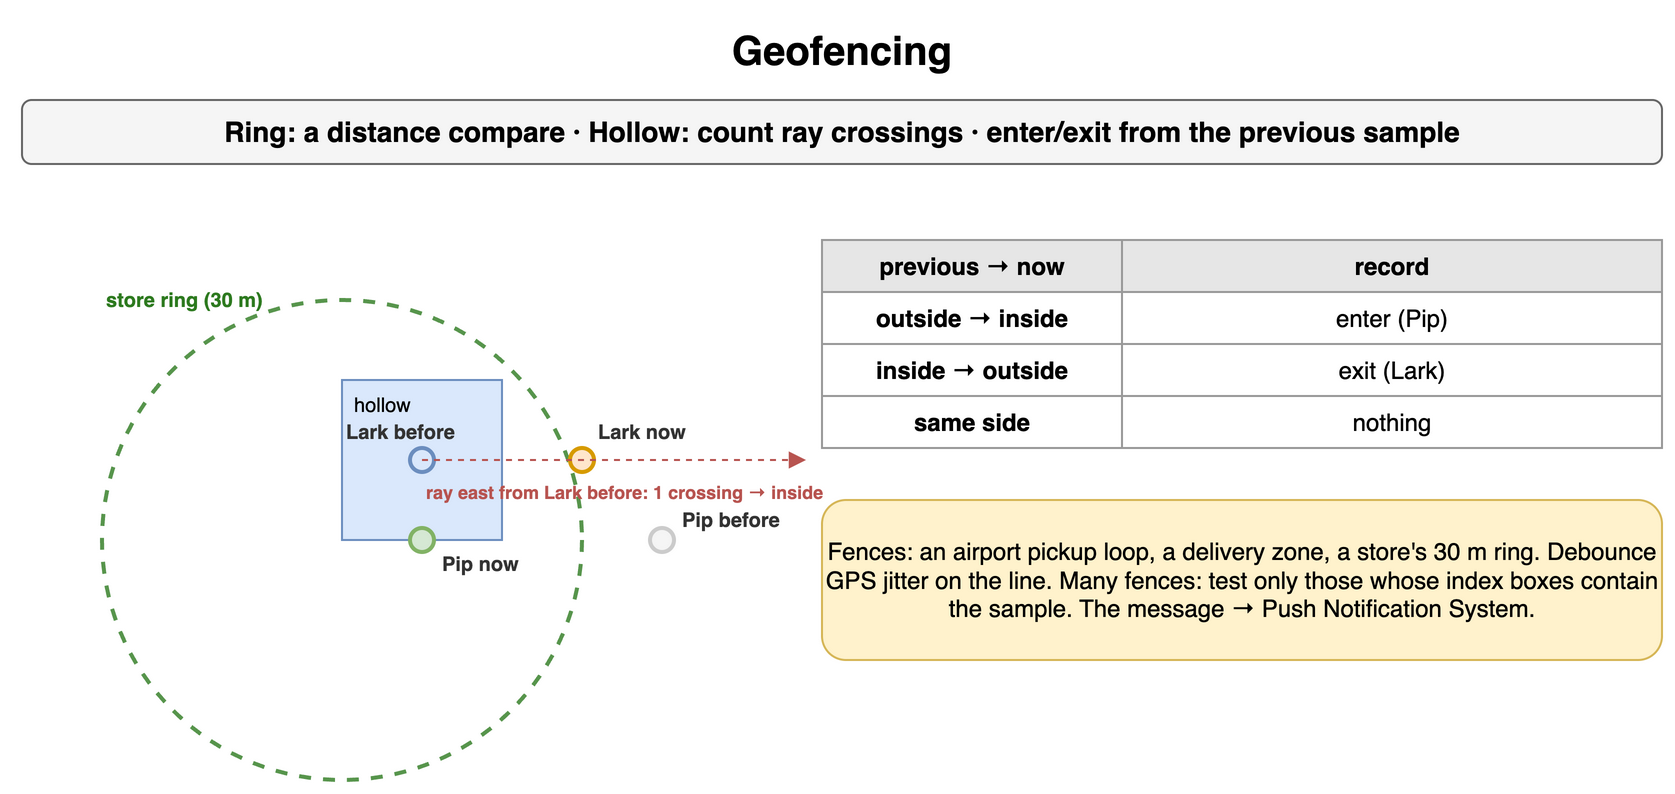

The diagram above was exported from draw.io. Its source (the exported page's mxGraphModel, read from the mxfile embedded in the PNG):
<mxGraphModel dx="900" dy="430" grid="1" gridSize="10" guides="1" tooltips="1" connect="1" arrows="1" fold="1" page="1" pageScale="1" pageWidth="900" pageHeight="430" math="0" shadow="0">
  <root>
    <mxCell id="0" />
    <mxCell id="1" parent="0" />
    <mxCell id="f1" value="Geofencing" style="text;html=1;align=center;verticalAlign=middle;whiteSpace=wrap;fontSize=20;fontStyle=1;" vertex="1" parent="1">
      <mxGeometry x="40" y="10" width="820" height="30" as="geometry" />
    </mxCell>
    <mxCell id="f2" value="Ring: a distance compare · Hollow: count ray crossings · enter/exit from the previous sample" style="rounded=1;whiteSpace=wrap;html=1;fillColor=#f5f5f5;strokeColor=#666666;fontStyle=1;fontSize=14;" vertex="1" parent="1">
      <mxGeometry x="40" y="50" width="820" height="32" as="geometry" />
    </mxCell>
    <mxCell id="f3" value="" style="ellipse;fillColor=none;strokeColor=#2d7a1f;strokeWidth=2;dashed=1;opacity=80;" vertex="1" parent="1">
      <mxGeometry x="80.0" y="150.0" width="240.0" height="240.0" as="geometry" />
    </mxCell>
    <mxCell id="f4" value="store ring (30 m)" style="text;html=1;whiteSpace=wrap;fontSize=11;align=left;verticalAlign=middle;fontSize=10;fontColor=#2d7a1f;fontStyle=1;" vertex="1" parent="1">
      <mxGeometry x="80.0" y="142.0" width="120" height="16" as="geometry" />
    </mxCell>
    <mxCell id="f5" value="hollow" style="rounded=0;whiteSpace=wrap;html=1;fillColor=#dae8fc;strokeColor=#6c8ebf;fontSize=10;verticalAlign=top;align=left;spacingLeft=4;" vertex="1" parent="1">
      <mxGeometry x="200.0" y="190.0" width="80.0" height="80.0" as="geometry" />
    </mxCell>
    <mxCell id="f6" value="" style="ellipse;fillColor=#f5f5f5;strokeColor=#cccccc;strokeWidth=2;" vertex="1" parent="1">
      <mxGeometry x="354.0" y="264.0" width="12" height="12" as="geometry" />
    </mxCell>
    <mxCell id="f7" value="Pip before" style="text;html=1;whiteSpace=wrap;fontSize=11;align=left;verticalAlign=middle;fontSize=10;fontColor=#333333;fontStyle=1;" vertex="1" parent="1">
      <mxGeometry x="368.0" y="252.0" width="120" height="16" as="geometry" />
    </mxCell>
    <mxCell id="f8" value="" style="ellipse;fillColor=#d5e8d4;strokeColor=#82b366;strokeWidth=2;" vertex="1" parent="1">
      <mxGeometry x="234.0" y="264.0" width="12" height="12" as="geometry" />
    </mxCell>
    <mxCell id="f9" value="Pip now" style="text;html=1;whiteSpace=wrap;fontSize=11;align=left;verticalAlign=middle;fontSize=10;fontColor=#333333;fontStyle=1;" vertex="1" parent="1">
      <mxGeometry x="248.0" y="274.0" width="120" height="16" as="geometry" />
    </mxCell>
    <mxCell id="f10" value="" style="ellipse;fillColor=#dae8fc;strokeColor=#6c8ebf;strokeWidth=2;" vertex="1" parent="1">
      <mxGeometry x="234.0" y="224.0" width="12" height="12" as="geometry" />
    </mxCell>
    <mxCell id="f11" value="Lark before" style="text;html=1;whiteSpace=wrap;fontSize=11;align=left;verticalAlign=middle;fontSize=10;fontColor=#333333;fontStyle=1;" vertex="1" parent="1">
      <mxGeometry x="200.0" y="208.0" width="120" height="16" as="geometry" />
    </mxCell>
    <mxCell id="f12" value="" style="ellipse;fillColor=#ffe6cc;strokeColor=#d79b00;strokeWidth=2;" vertex="1" parent="1">
      <mxGeometry x="314.0" y="224.0" width="12" height="12" as="geometry" />
    </mxCell>
    <mxCell id="f13" value="Lark now" style="text;html=1;whiteSpace=wrap;fontSize=11;align=left;verticalAlign=middle;fontSize=10;fontColor=#333333;fontStyle=1;" vertex="1" parent="1">
      <mxGeometry x="326.0" y="208.0" width="120" height="16" as="geometry" />
    </mxCell>
    <mxCell id="f14" value="" style="endArrow=block;html=1;strokeColor=#b85450;dashed=1;" edge="1" parent="1">
      <mxGeometry relative="1" as="geometry">
        <mxPoint x="240.0" y="230.0" as="sourcePoint" />
        <mxPoint x="432.00000000000006" y="230.0" as="targetPoint" />
      </mxGeometry>
    </mxCell>
    <mxCell id="f15" value="ray east from Lark before: 1 crossing → inside" style="text;html=1;whiteSpace=wrap;fontSize=11;align=left;verticalAlign=middle;fontSize=9;fontColor=#b85450;fontStyle=1;" vertex="1" parent="1">
      <mxGeometry x="240.0" y="238.0" width="240" height="16" as="geometry" />
    </mxCell>
    <mxCell id="f16" value="previous → now" style="whiteSpace=wrap;html=1;fillColor=#e6e6e6;strokeColor=#999999;fontStyle=1;fontSize=12;" vertex="1" parent="1">
      <mxGeometry x="440" y="120" width="150" height="26" as="geometry" />
    </mxCell>
    <mxCell id="f17" value="record" style="whiteSpace=wrap;html=1;fillColor=#e6e6e6;strokeColor=#999999;fontStyle=1;fontSize=12;" vertex="1" parent="1">
      <mxGeometry x="590" y="120" width="270" height="26" as="geometry" />
    </mxCell>
    <mxCell id="f18" value="outside → inside" style="whiteSpace=wrap;html=1;strokeColor=#999999;fontSize=12;fillColor=#ffffff;fontStyle=1;" vertex="1" parent="1">
      <mxGeometry x="440" y="146" width="150" height="26" as="geometry" />
    </mxCell>
    <mxCell id="f19" value="enter (Pip)" style="whiteSpace=wrap;html=1;strokeColor=#999999;fontSize=12;fillColor=#ffffff;" vertex="1" parent="1">
      <mxGeometry x="590" y="146" width="270" height="26" as="geometry" />
    </mxCell>
    <mxCell id="f20" value="inside → outside" style="whiteSpace=wrap;html=1;strokeColor=#999999;fontSize=12;fillColor=#ffffff;fontStyle=1;" vertex="1" parent="1">
      <mxGeometry x="440" y="172" width="150" height="26" as="geometry" />
    </mxCell>
    <mxCell id="f21" value="exit (Lark)" style="whiteSpace=wrap;html=1;strokeColor=#999999;fontSize=12;fillColor=#ffffff;" vertex="1" parent="1">
      <mxGeometry x="590" y="172" width="270" height="26" as="geometry" />
    </mxCell>
    <mxCell id="f22" value="same side" style="whiteSpace=wrap;html=1;strokeColor=#999999;fontSize=12;fillColor=#ffffff;fontStyle=1;" vertex="1" parent="1">
      <mxGeometry x="440" y="198" width="150" height="26" as="geometry" />
    </mxCell>
    <mxCell id="f23" value="nothing" style="whiteSpace=wrap;html=1;strokeColor=#999999;fontSize=12;fillColor=#ffffff;" vertex="1" parent="1">
      <mxGeometry x="590" y="198" width="270" height="26" as="geometry" />
    </mxCell>
    <mxCell id="f24" value="Fences: an airport pickup loop, a delivery zone, a store's 30 m ring. Debounce GPS jitter on the line. Many fences: test only those whose index boxes contain the sample. The message → Push Notification System." style="rounded=1;whiteSpace=wrap;html=1;fillColor=#fff2cc;strokeColor=#d6b656;fontSize=12;align=center;" vertex="1" parent="1">
      <mxGeometry x="440" y="250" width="420" height="80" as="geometry" />
    </mxCell>
  </root>
</mxGraphModel>